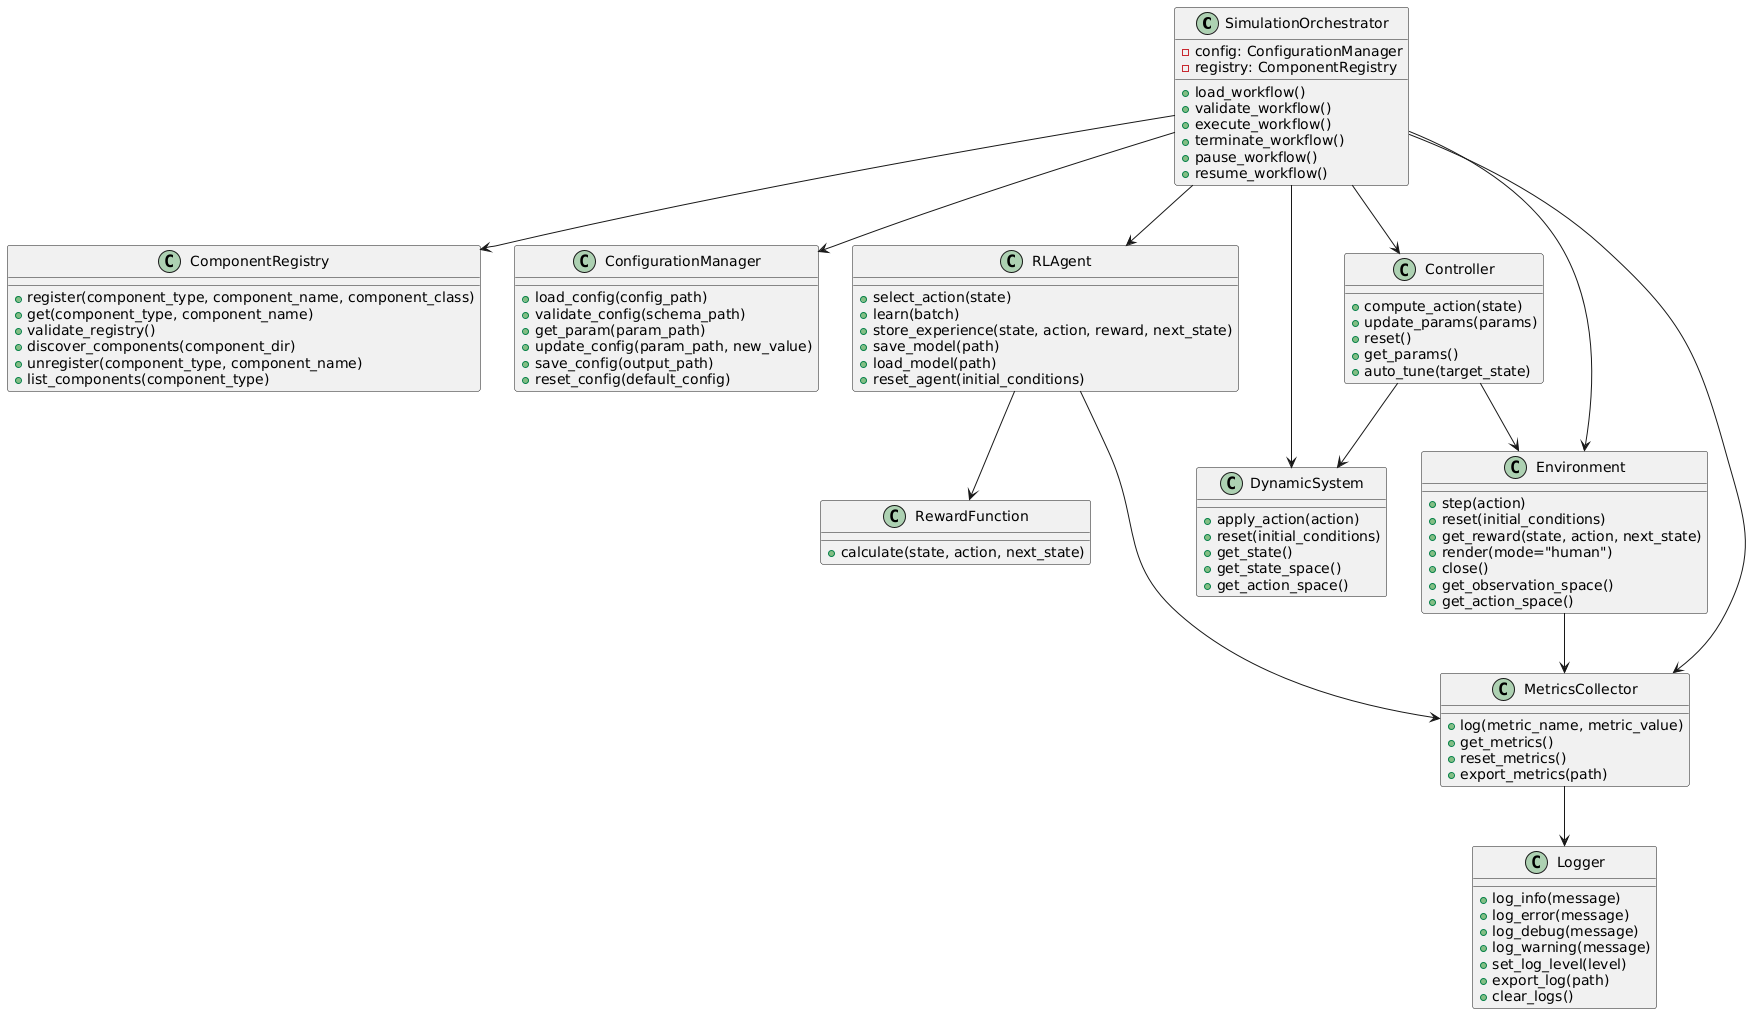

The diagram above was rendered by PlantUML. Its source (embedded in the PNG):
@startuml
class SimulationOrchestrator {
    - config: ConfigurationManager
    - registry: ComponentRegistry
    + load_workflow()
    + validate_workflow()
    + execute_workflow()
    + terminate_workflow()
    + pause_workflow()
    + resume_workflow()
}

class ComponentRegistry {
    + register(component_type, component_name, component_class)
    + get(component_type, component_name)
    + validate_registry()
    + discover_components(component_dir)
    + unregister(component_type, component_name)
    + list_components(component_type)
}

class ConfigurationManager {
    + load_config(config_path)
    + validate_config(schema_path)
    + get_param(param_path)
    + update_config(param_path, new_value)
    + save_config(output_path)
    + reset_config(default_config)
}

class RLAgent {
    + select_action(state)
    + learn(batch)
    + store_experience(state, action, reward, next_state)
    + save_model(path)
    + load_model(path)
    + reset_agent(initial_conditions)
}

class Controller {
    + compute_action(state)
    + update_params(params)
    + reset()
    + get_params()
    + auto_tune(target_state)
}

class DynamicSystem {
    + apply_action(action)
    + reset(initial_conditions)
    + get_state()
    + get_state_space()
    + get_action_space()
}

class Environment {
    + step(action)
    + reset(initial_conditions)
    + get_reward(state, action, next_state)
    + render(mode="human")
    + close()
    + get_observation_space()
    + get_action_space()
}

class RewardFunction {
    + calculate(state, action, next_state)
}

class MetricsCollector {
    + log(metric_name, metric_value)
    + get_metrics()
    + reset_metrics()
    + export_metrics(path)
}

class Logger {
    + log_info(message)
    + log_error(message)
    + log_debug(message)
    + log_warning(message)
    + set_log_level(level)
    + export_log(path)
    + clear_logs()
}

SimulationOrchestrator --> ConfigurationManager
SimulationOrchestrator --> ComponentRegistry
SimulationOrchestrator --> RLAgent
SimulationOrchestrator --> Controller
SimulationOrchestrator --> DynamicSystem
SimulationOrchestrator --> Environment
SimulationOrchestrator --> MetricsCollector

RLAgent --> RewardFunction
RLAgent --> MetricsCollector

Controller --> DynamicSystem
Controller --> Environment

Environment --> MetricsCollector

MetricsCollector --> Logger
@enduml